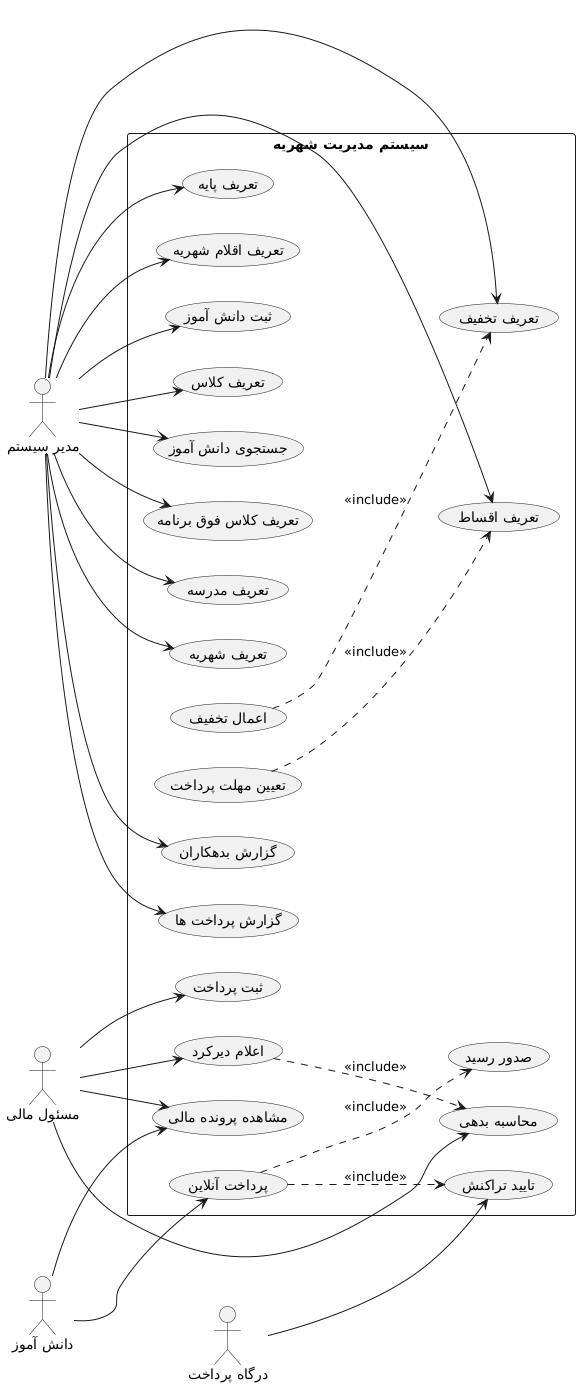

The diagram above was rendered by PlantUML. Its source (embedded in the PNG):
@startuml
left to right direction

actor Admin as "مدیر سیستم"
actor Accountant as "مسئول مالی"
actor Student as "دانش آموز"
actor Gateway as "درگاه پرداخت"

rectangle "سیستم مدیریت شهریه" {

usecase UC1 as "تعریف مدرسه"
usecase UC2 as "تعریف پایه"
usecase UC3 as "تعریف کلاس"
usecase UC4 as "تعریف کلاس فوق برنامه"

usecase UC5 as "ثبت دانش آموز"
usecase UC6 as "جستجوی دانش آموز"

usecase UC7 as "تعریف شهریه"
usecase UC8 as "تعریف اقلام شهریه"

usecase UC9 as "تعریف تخفیف"
usecase UC10 as "اعمال تخفیف"

usecase UC11 as "تعریف اقساط"
usecase UC12 as "تعیین مهلت پرداخت"

usecase UC13 as "مشاهده پرونده مالی"

usecase UC14 as "ثبت پرداخت"
usecase UC15 as "پرداخت آنلاین"

usecase UC16 as "اعلام دیرکرد"
usecase UC17 as "محاسبه بدهی"

usecase UC18 as "صدور رسید"
usecase UC19 as "تایید تراکنش"

usecase UC20 as "گزارش بدهکاران"
usecase UC21 as "گزارش پرداخت ها"

}

Admin --> UC1
Admin --> UC2
Admin --> UC3
Admin --> UC4
Admin --> UC5
Admin --> UC6
Admin --> UC7
Admin --> UC8
Admin --> UC9
Admin --> UC11
Admin --> UC20
Admin --> UC21

Accountant --> UC13
Accountant --> UC14
Accountant --> UC16
Accountant --> UC17

Student --> UC13
Student --> UC15

Gateway --> UC19

UC10 ..> UC9 : <<include>>
UC12 ..> UC11 : <<include>>

UC15 ..> UC19 : <<include>>
UC15 ..> UC18 : <<include>>

UC16 ..> UC17 : <<include>>
@enduml